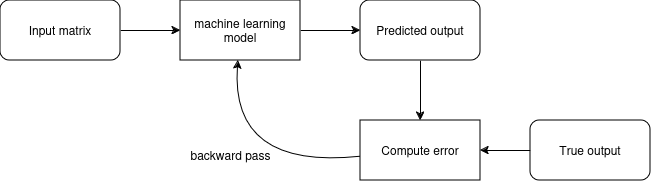

The diagram above was exported from draw.io. Its source (the exported page's mxGraphModel, read from the mxfile embedded in the PNG):
<mxGraphModel dx="1368" dy="789" grid="1" gridSize="10" guides="1" tooltips="1" connect="1" arrows="1" fold="1" page="1" pageScale="1" pageWidth="827" pageHeight="1169" math="0" shadow="0">
  <root>
    <mxCell id="0" />
    <mxCell id="1" parent="0" />
    <mxCell id="wb6SMMfM_5ixV-1uZ9-d-9" value="" style="edgeStyle=orthogonalEdgeStyle;rounded=0;orthogonalLoop=1;jettySize=auto;html=1;" edge="1" parent="1" source="wb6SMMfM_5ixV-1uZ9-d-1" target="wb6SMMfM_5ixV-1uZ9-d-2">
      <mxGeometry relative="1" as="geometry" />
    </mxCell>
    <mxCell id="wb6SMMfM_5ixV-1uZ9-d-1" value="Input matrix" style="rounded=1;whiteSpace=wrap;html=1;" vertex="1" parent="1">
      <mxGeometry x="150" y="270" width="120" height="60" as="geometry" />
    </mxCell>
    <mxCell id="wb6SMMfM_5ixV-1uZ9-d-10" value="" style="edgeStyle=orthogonalEdgeStyle;rounded=0;orthogonalLoop=1;jettySize=auto;html=1;" edge="1" parent="1" source="wb6SMMfM_5ixV-1uZ9-d-2" target="wb6SMMfM_5ixV-1uZ9-d-3">
      <mxGeometry relative="1" as="geometry" />
    </mxCell>
    <mxCell id="wb6SMMfM_5ixV-1uZ9-d-2" value="machine learning model" style="rounded=0;whiteSpace=wrap;html=1;" vertex="1" parent="1">
      <mxGeometry x="330" y="270" width="120" height="60" as="geometry" />
    </mxCell>
    <mxCell id="wb6SMMfM_5ixV-1uZ9-d-8" value="" style="edgeStyle=orthogonalEdgeStyle;rounded=0;orthogonalLoop=1;jettySize=auto;html=1;" edge="1" parent="1" source="wb6SMMfM_5ixV-1uZ9-d-3" target="wb6SMMfM_5ixV-1uZ9-d-5">
      <mxGeometry relative="1" as="geometry" />
    </mxCell>
    <mxCell id="wb6SMMfM_5ixV-1uZ9-d-3" value="Predicted output" style="rounded=1;whiteSpace=wrap;html=1;" vertex="1" parent="1">
      <mxGeometry x="510" y="270" width="120" height="60" as="geometry" />
    </mxCell>
    <mxCell id="wb6SMMfM_5ixV-1uZ9-d-5" value="Compute error" style="rounded=0;whiteSpace=wrap;html=1;" vertex="1" parent="1">
      <mxGeometry x="510" y="390" width="120" height="60" as="geometry" />
    </mxCell>
    <mxCell id="wb6SMMfM_5ixV-1uZ9-d-7" value="" style="edgeStyle=orthogonalEdgeStyle;rounded=0;orthogonalLoop=1;jettySize=auto;html=1;" edge="1" parent="1" source="wb6SMMfM_5ixV-1uZ9-d-6" target="wb6SMMfM_5ixV-1uZ9-d-5">
      <mxGeometry relative="1" as="geometry" />
    </mxCell>
    <mxCell id="wb6SMMfM_5ixV-1uZ9-d-6" value="True output" style="rounded=1;whiteSpace=wrap;html=1;" vertex="1" parent="1">
      <mxGeometry x="680" y="390" width="120" height="60" as="geometry" />
    </mxCell>
    <mxCell id="wb6SMMfM_5ixV-1uZ9-d-11" value="" style="curved=1;endArrow=classic;html=1;rounded=0;" edge="1" parent="1" source="wb6SMMfM_5ixV-1uZ9-d-5" target="wb6SMMfM_5ixV-1uZ9-d-2">
      <mxGeometry width="50" height="50" relative="1" as="geometry">
        <mxPoint x="390" y="440" as="sourcePoint" />
        <mxPoint x="440" y="390" as="targetPoint" />
        <Array as="points">
          <mxPoint x="380" y="440" />
        </Array>
      </mxGeometry>
    </mxCell>
    <mxCell id="wb6SMMfM_5ixV-1uZ9-d-12" value="backward pass" style="text;html=1;align=center;verticalAlign=middle;resizable=0;points=[];autosize=1;strokeColor=none;fillColor=none;" vertex="1" parent="1">
      <mxGeometry x="330" y="410" width="100" height="30" as="geometry" />
    </mxCell>
  </root>
</mxGraphModel>